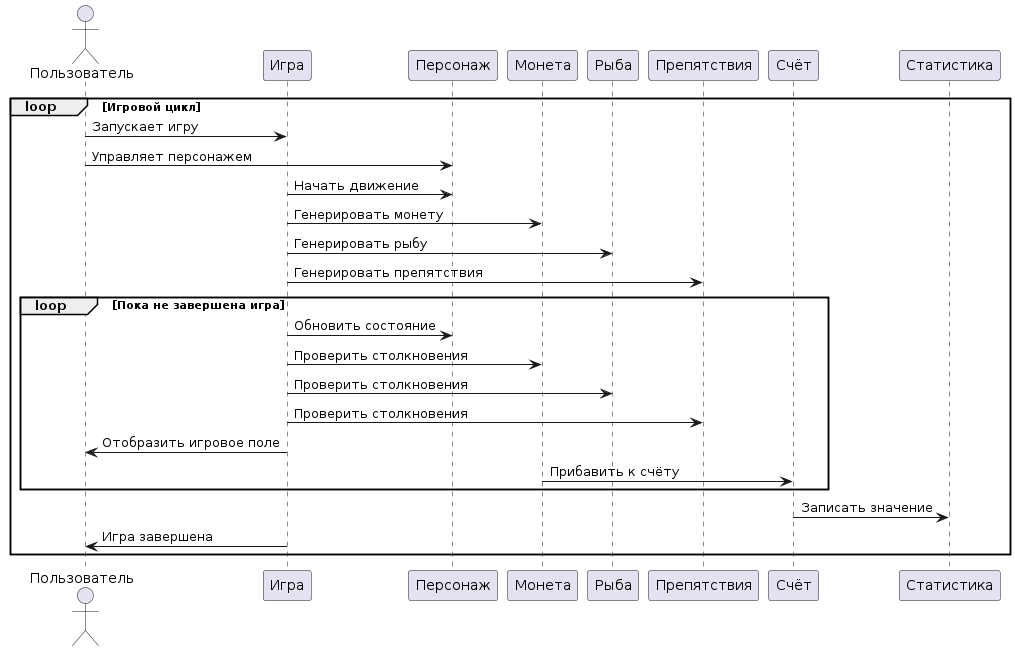

The diagram above was rendered by PlantUML. Its source (embedded in the PNG):
@startuml
actor Пользователь
participant Игра
participant Персонаж
participant Монета
participant Рыба
participant Препятствия
participant Счёт
participant Статистика

loop Игровой цикл
    Пользователь -> Игра: Запускает игру
    Пользователь -> Персонаж: Управляет персонажем
    Игра -> Персонаж: Начать движение
    Игра -> Монета: Генерировать монету
    Игра -> Рыба: Генерировать рыбу
    Игра -> Препятствия: Генерировать препятствия
    
    loop Пока не завершена игра
    Игра -> Персонаж: Обновить состояние
    Игра -> Монета: Проверить столкновения
    Игра -> Рыба: Проверить столкновения
    Игра -> Препятствия: Проверить столкновения
    Игра -> Пользователь: Отобразить игровое поле
    Монета -> Счёт: Прибавить к счёту
    end
    Счёт -> Статистика: Записать значение
    Игра -> Пользователь: Игра завершена
end
@enduml